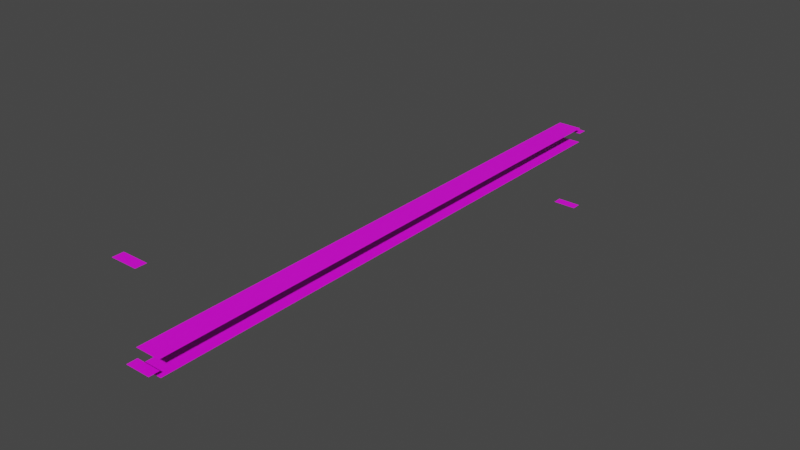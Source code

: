 # Source: LineExporter.blend  (saved by Blender 2.93.21; exported with 4.5.12 LTS)
import bpy
from mathutils import Matrix  # noqa: F401  (used for matrix-valued properties, if any)

bpy.ops.wm.read_factory_settings(use_empty=True)
scene = bpy.context.scene
scene.name = 'Scene'

# ---- collections
col_testline_lin = bpy.data.collections.new('TestLine.lin'); scene.collection.children.link(col_testline_lin)

# ---- images (referenced by path relative to the original .blend; pixels are not part of the script)
import os
ASSET_DIR = os.environ.get("B2B_ASSET_DIR", "")  # directory of the original .blend (textures are referenced by path, not embedded)
HERE = os.path.dirname(os.path.abspath(__file__))  # packed textures are extracted next to this script under _unpacked/

def load_image(name, relpath, width, height, colorspace="sRGB"):
    """Load a texture the original file referenced (path relative to the .blend, or extracted next to this script)."""
    p = next((c for c in (os.path.join(HERE, relpath), os.path.join(ASSET_DIR, relpath)) if relpath and os.path.exists(c)), "")
    if p:
        img = bpy.data.images.load(p, check_existing=True)
        img.name = name
    else:  # same state as the original file: an image datablock whose file is absent (Cycles renders it pink)
        img = bpy.data.images.new(name, width, height)
        img.source = "FILE"
        img.filepath = "//" + (relpath or name)
    img.colorspace_settings.name = colorspace
    return img
img_markings_atlas_png_002 = load_image('Markings_Atlas.png.002', 'Markings_Atlas.png', 1024, 1024, 'sRGB')

# ---- materials (node trees are filled in below, after node groups)
mat_old_lines = bpy.data.materials.new('Old_Lines')
mat_old_lines.alpha_threshold = 0.2236
mat_old_lines.use_transparency_overlap = False
mat_old_lines.show_transparent_back = False
mat_old_lines.use_backface_culling = True

# ---- material node trees
mat_old_lines.use_nodes = True; mat_old_lines.node_tree.nodes.clear()
_N = mat_old_lines.node_tree.nodes; _L = mat_old_lines.node_tree.links
n0 = _N.new('ShaderNodeOutputMaterial'); n0.name = 'Material Output'; n0.location = (0, 0)
n1 = _N.new('ShaderNodeBsdfPrincipled'); n1.name = 'Principled BSDF'; n1.location = (-500, 0)
n1.distribution = 'GGX'
n1.subsurface_method = 'RANDOM_WALK_SKIN'
n1.inputs[3].default_value = 1.45
n1.inputs[27].default_value = (0.0, 0.0, 0.0, 1.0)
n1.inputs[28].default_value = 1.0
n2 = _N.new('ShaderNodeTexImage'); n2.name = 'Image Texture'; n2.location = (-1600, 0)
n2.image = img_markings_atlas_png_002
n3 = _N.new('ShaderNodeMath'); n3.name = 'Math'; n3.location = (-1250, 0)
n3.inputs[1].default_value = 0.0
n4 = _N.new('ShaderNodeClamp'); n4.name = 'Clamp'; n4.location = (-1000, 0)
_L.new(n1.outputs[0], n0.inputs[0])
_L.new(n2.outputs[0], n1.inputs[0])
_L.new(n2.outputs[1], n3.inputs[0])
_L.new(n3.outputs[0], n4.inputs[0])
_L.new(n4.outputs[0], n1.inputs[4])
n0.is_active_output = True

# ---- world
world_world = bpy.data.worlds.new('World'); scene.world = world_world
world_world.use_nodes = True; world_world.node_tree.nodes.clear()
_N = world_world.node_tree.nodes; _L = world_world.node_tree.links
n0 = _N.new('ShaderNodeOutputWorld'); n0.name = 'World Output'; n0.location = (300, 300)
n1 = _N.new('ShaderNodeBackground'); n1.name = 'Background'; n1.location = (10, 300)
n1.inputs[0].default_value = (0.05088, 0.05088, 0.05088, 1.0)
_L.new(n1.outputs[0], n0.inputs[0])
n0.is_active_output = True
world_world.color = (0.05088, 0.05088, 0.05088)
world_world.use_sun_shadow = False
world_world.sun_shadow_jitter_overblur = 0.0

# ---- meshes
me_plane_091 = bpy.data.meshes.new('Plane.091')
me_plane_091.from_pydata([(-0.7998, -18.0, 0.0), (0.7998, -18.0, 0.0), (0.7998, 18.0, 0.0), (-0.7998, 18.0, 0.0)], [], [(0, 1, 2, 3)])
_uv = me_plane_091.uv_layers.new(name='Float2')
_uv.uv.foreach_set('vector', [0.05598, 0.0, 0.2337, 0.0, 0.2337, 1.0, 0.05598, 1.0])
me_plane_091.materials.append(mat_old_lines)
me_plane_091.update()
me_plane_039 = bpy.data.meshes.new('Plane.039')
me_plane_039.from_pydata([(-0.7998, -18.0, 0.0), (0.7998, -18.0, 0.0), (0.7998, -17.35, 0.0), (-0.7998, -17.35, 0.0)], [], [(0, 1, 2, 3)])
_uv = me_plane_039.uv_layers.new(name='Float2')
_uv.uv.foreach_set('vector', [0.05399, 0.741, 0.2251, 0.741, 0.2251, 0.7591, 0.05399, 0.7591])
me_plane_039.materials.append(mat_old_lines)
me_plane_039.update()
me_plane_089 = bpy.data.meshes.new('Plane.089')
me_plane_089.from_pydata([(-0.7998, -18.65, 0.0), (0.7998, -18.65, 0.0), (0.7998, -18.0, 0.0), (-0.7998, -18.0, 0.0)], [], [(0, 1, 2, 3)])
_uv = me_plane_089.uv_layers.new(name='Float2')
_uv.uv.foreach_set('vector', [0.05399, 0.6591, 0.2251, 0.6591, 0.2251, 0.6772, 0.05399, 0.6772])
me_plane_089.materials.append(mat_old_lines)
me_plane_089.update()
me_plane_001 = bpy.data.meshes.new('Plane.001')
me_plane_001.from_pydata([(-0.7998, -18.0, 0.0), (0.7998, -18.0, 0.0), (0.7998, 18.0, 0.0), (-0.7998, 18.0, 0.0)], [], [(0, 1, 2, 3)])
_uv = me_plane_001.uv_layers.new(name='Float2')
_uv.uv.foreach_set('vector', [0.3139, 0.0, 0.4916, 0.0, 0.4916, 1.0, 0.3139, 1.0])
me_plane_001.materials.append(mat_old_lines)
me_plane_001.update()
me_plane_002 = bpy.data.meshes.new('Plane.002')
me_plane_002.from_pydata([(-0.7998, -18.0, 0.0), (0.7998, -18.0, 0.0), (0.7998, -17.35, 0.0), (-0.7998, -17.35, 0.0)], [], [(0, 1, 2, 3)])
_uv = me_plane_002.uv_layers.new(name='Float2')
_uv.uv.foreach_set('vector', [0.3194, 0.8234, 0.4905, 0.8234, 0.4905, 0.8414, 0.3194, 0.8414])
me_plane_002.materials.append(mat_old_lines)
me_plane_002.update()
me_plane_003 = bpy.data.meshes.new('Plane.003')
me_plane_003.from_pydata([(-0.7998, -18.65, 0.0), (0.7998, -18.65, 0.0), (0.7998, -18.0, 0.0), (-0.7998, -18.0, 0.0)], [], [(0, 1, 2, 3)])
_uv = me_plane_003.uv_layers.new(name='Float2')
_uv.uv.foreach_set('vector', [0.3194, 0.5749, 0.4905, 0.5749, 0.4905, 0.593, 0.3194, 0.593])
me_plane_003.materials.append(mat_old_lines)
me_plane_003.update()

# ---- objects
ob_plane_089 = bpy.data.objects.new('Plane.089', me_plane_091)
ob_plane_039 = bpy.data.objects.new('Plane.039', me_plane_039)
ob_plane_093 = bpy.data.objects.new('Plane.093', me_plane_089)
ob_plane_001 = bpy.data.objects.new('Plane.001', me_plane_001)
ob_plane_002 = bpy.data.objects.new('Plane.002', me_plane_002)
ob_plane_003 = bpy.data.objects.new('Plane.003', me_plane_003)

# ---- transforms, parenting, visibility, modifiers, constraints
ob_plane_089.location = (0.0, 0.0, 0.0)
ob_plane_039.location = (0.0, 36.0, -5.0)
ob_plane_093.location = (0.0, 0.0, 0.4)
ob_plane_001.location = (0.0, 0.0, 1.0)
ob_plane_002.location = (0.0, 36.0, 0.6)
ob_plane_003.location = (0.0, 0.0, 6.0)

# ---- collection membership
col_testline_lin.objects.link(ob_plane_089)
col_testline_lin.objects.link(ob_plane_039)
col_testline_lin.objects.link(ob_plane_093)
col_testline_lin.objects.link(ob_plane_001)
col_testline_lin.objects.link(ob_plane_002)
col_testline_lin.objects.link(ob_plane_003)

# ---- scene / render settings (as saved in the file)
scene.frame_start = 1; scene.frame_end = 250; scene.frame_set(1)
scene.render.engine = 'CYCLES'
scene.render.resolution_x = 2560
scene.render.resolution_y = 1440
scene.render.fps = 60
scene.cycles.use_denoising = False
scene.cycles.samples = 1
scene.cycles.sampling_pattern = 'TABULATED_SOBOL'
scene.cycles.use_adaptive_sampling = False
scene.cycles.use_light_tree = False
scene.cycles.max_bounces = 4
scene.cycles.diffuse_bounces = 1
scene.cycles.glossy_bounces = 1
scene.cycles.transmission_bounces = 1
scene.cycles.transparent_max_bounces = 4
scene.cycles.bake_type = 'DIFFUSE'
scene.eevee.use_gtao = True
scene.view_settings.view_transform = 'Filmic'
bpy.context.view_layer.update()

# ---- added for rendering (the .blend has no active camera and no usable light): camera, sun
cam_auto = bpy.data.cameras.new('AutoCamera')
cam_auto.lens = 50.0
cam_auto.sensor_width = 36.0
cam_auto.clip_end = 1000.0
ob_auto_camera = bpy.data.objects.new('AutoCamera', cam_auto)
scene.collection.objects.link(ob_auto_camera)
ob_auto_camera.location = (36.0107, -43.2129, 29.3086)
ob_auto_camera.rotation_euler = (1.09748, -7.21219e-08, 0.694738)
scene.camera = ob_auto_camera
light_auto_sun = bpy.data.lights.new('AutoSun', 'SUN')
light_auto_sun.energy = 3.0
light_auto_sun.angle = 0.0523599
ob_auto_sun = bpy.data.objects.new('AutoSun', light_auto_sun)
scene.collection.objects.link(ob_auto_sun)
ob_auto_sun.rotation_euler = (0.872665, 0.174533, 0.523599)
bpy.context.view_layer.update()
